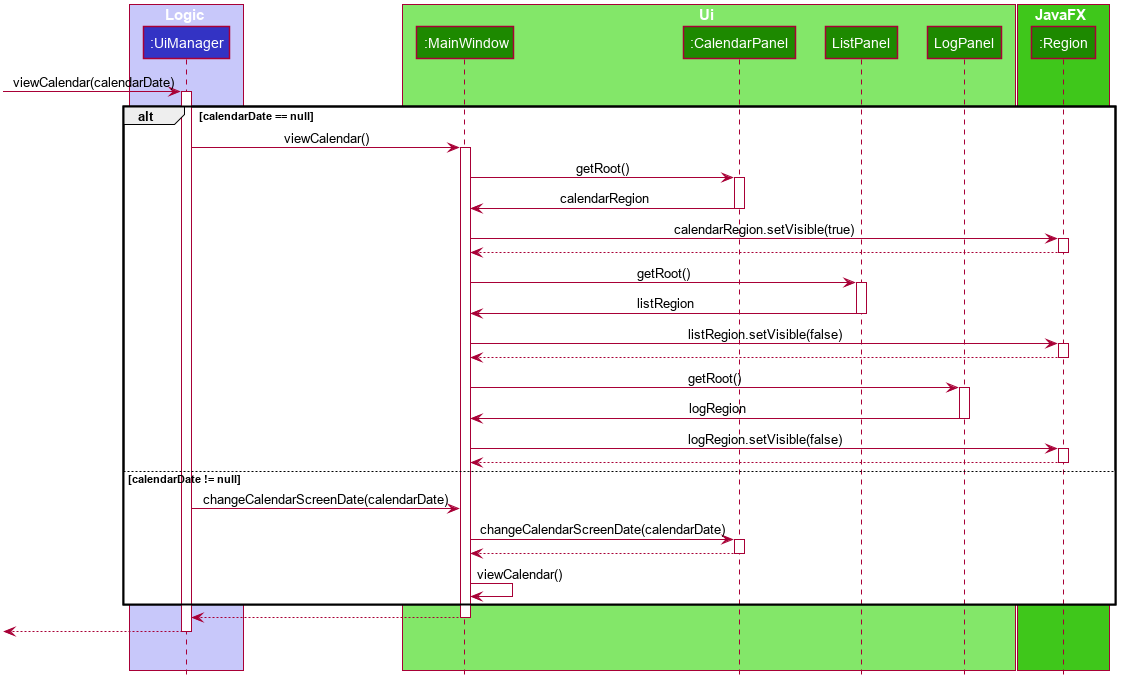

The diagram above was rendered by PlantUML. Its source (embedded in the PNG):
@startuml








skinparam BackgroundColor #FFFFFFF

skinparam Shadowing false

skinparam Class {
    FontColor #FFFFFF
    BorderThickness 1
    BorderColor #FFFFFF
    StereotypeFontColor #FFFFFF
    FontName Arial
}

skinparam Actor {
    BorderColor #000000
    Color #000000
    FontName Arial
}

skinparam Sequence {
    MessageAlign center
    BoxFontSize 15
    BoxPadding 0
    BoxFontColor #FFFFFF
    FontName Arial
}

skinparam Participant {
    FontColor #FFFFFFF
    Padding 20
}

skinparam MinClassWidth 50
skinparam ParticipantPadding 10
skinparam Shadowing false
skinparam DefaultTextAlignment center
skinparam packageStyle Rectangle

hide footbox
hide members
hide circle

box Logic #C8C8FA
participant ":UiManager" as UiManager #3333C4
end box

box Ui #83E769
participant ":MainWindow" as MainWindow #1D8900
participant ":CalendarPanel" as CalendarPanel #1D8900
participant "ListPanel" as ListPanel #1D8900
participant "LogPanel" as LogPanel #1D8900
end box

box JavaFX #3FC71B
participant ":Region" as Region #1D8900
end box

[-> UiManager : viewCalendar(calendarDate)
activate UiManager


alt calendarDate == null
    UiManager -> MainWindow : viewCalendar()
    activate MainWindow

    MainWindow -> CalendarPanel : getRoot()
    activate CalendarPanel
    CalendarPanel -> MainWindow : calendarRegion
    deactivate CalendarPanel

    MainWindow -> Region : calendarRegion.setVisible(true)
    activate Region
        Region --> MainWindow
    deactivate Region

    MainWindow -> ListPanel : getRoot()
    activate ListPanel
    ListPanel -> MainWindow : listRegion
    deactivate ListPanel

    MainWindow -> Region : listRegion.setVisible(false)
    activate Region
        Region --> MainWindow
    deactivate Region

    MainWindow -> LogPanel : getRoot()
    activate LogPanel
    LogPanel -> MainWindow : logRegion
    deactivate LogPanel

    MainWindow -> Region : logRegion.setVisible(false)
    activate Region
        Region --> MainWindow
    deactivate Region

else calendarDate != null
    UiManager -> MainWindow : changeCalendarScreenDate(calendarDate)
    MainWindow -> CalendarPanel : changeCalendarScreenDate(calendarDate)
    activate CalendarPanel
    CalendarPanel --> MainWindow
    deactivate CalendarPanel
    MainWindow -> MainWindow : viewCalendar()
end

MainWindow --> UiManager
deactivate MainWindow
UiManager -->[
deactivate UiManager
UiManager -[hidden]--> UiManager
@enduml